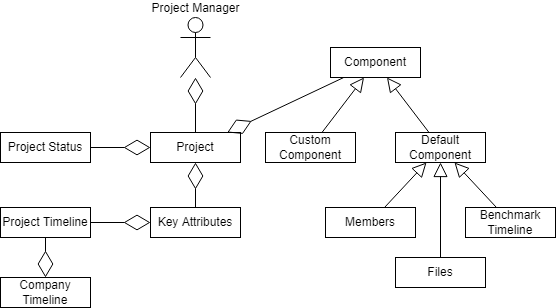

The diagram above was exported from draw.io. Its source (the exported page's mxGraphModel, read from the mxfile embedded in the PNG):
<mxGraphModel dx="1226" dy="685" grid="1" gridSize="10" guides="1" tooltips="1" connect="1" arrows="1" fold="1" page="1" pageScale="1" pageWidth="850" pageHeight="1100" math="0" shadow="0">
  <root>
    <mxCell id="0" />
    <mxCell id="1" parent="0" />
    <mxCell id="FsikJGTOvwc0-K85FeYd-1" value="Project" style="rounded=0;whiteSpace=wrap;html=1;" parent="1" vertex="1">
      <mxGeometry x="265" y="215" width="90" height="30" as="geometry" />
    </mxCell>
    <mxCell id="FsikJGTOvwc0-K85FeYd-2" value="Project Manager" style="shape=umlActor;verticalLabelPosition=top;verticalAlign=bottom;html=1;outlineConnect=0;labelPosition=center;align=center;" parent="1" vertex="1">
      <mxGeometry x="295" y="100" width="30" height="60" as="geometry" />
    </mxCell>
    <mxCell id="FsikJGTOvwc0-K85FeYd-3" value="" style="endArrow=diamondThin;endFill=0;endSize=24;html=1;rounded=0;sourcePerimeterSpacing=0;strokeWidth=1;" parent="1" source="FsikJGTOvwc0-K85FeYd-7" target="FsikJGTOvwc0-K85FeYd-11" edge="1">
      <mxGeometry width="160" relative="1" as="geometry">
        <mxPoint x="212.30769230769238" y="170" as="sourcePoint" />
        <mxPoint x="135" y="211.875" as="targetPoint" />
      </mxGeometry>
    </mxCell>
    <mxCell id="FsikJGTOvwc0-K85FeYd-4" value="" style="endArrow=block;endFill=0;endSize=12;html=1;rounded=0;sourcePerimeterSpacing=0;strokeWidth=1;" parent="1" source="FsikJGTOvwc0-K85FeYd-13" target="FsikJGTOvwc0-K85FeYd-6" edge="1">
      <mxGeometry width="160" relative="1" as="geometry">
        <mxPoint x="505" y="320.0011111111111" as="sourcePoint" />
        <mxPoint x="575" y="327.7788888888889" as="targetPoint" />
      </mxGeometry>
    </mxCell>
    <mxCell id="FsikJGTOvwc0-K85FeYd-5" value="Component" style="rounded=0;whiteSpace=wrap;html=1;" parent="1" vertex="1">
      <mxGeometry x="445" y="130" width="90" height="30" as="geometry" />
    </mxCell>
    <mxCell id="FsikJGTOvwc0-K85FeYd-6" value="Default Component" style="rounded=0;whiteSpace=wrap;html=1;" parent="1" vertex="1">
      <mxGeometry x="510" y="215" width="90" height="30" as="geometry" />
    </mxCell>
    <mxCell id="FsikJGTOvwc0-K85FeYd-7" value="Project Timeline" style="rounded=0;whiteSpace=wrap;html=1;" parent="1" vertex="1">
      <mxGeometry x="115" y="290" width="90" height="30" as="geometry" />
    </mxCell>
    <mxCell id="FsikJGTOvwc0-K85FeYd-11" value="Company Timeline" style="rounded=0;whiteSpace=wrap;html=1;" parent="1" vertex="1">
      <mxGeometry x="115" y="360" width="90" height="30" as="geometry" />
    </mxCell>
    <mxCell id="FsikJGTOvwc0-K85FeYd-12" value="Members" style="rounded=0;whiteSpace=wrap;html=1;" parent="1" vertex="1">
      <mxGeometry x="440" y="290" width="90" height="30" as="geometry" />
    </mxCell>
    <mxCell id="FsikJGTOvwc0-K85FeYd-13" value="Files" style="rounded=0;whiteSpace=wrap;html=1;" parent="1" vertex="1">
      <mxGeometry x="510" y="340" width="90" height="30" as="geometry" />
    </mxCell>
    <mxCell id="FsikJGTOvwc0-K85FeYd-14" value="Benchmark Timeline" style="rounded=0;whiteSpace=wrap;html=1;" parent="1" vertex="1">
      <mxGeometry x="580" y="290" width="90" height="30" as="geometry" />
    </mxCell>
    <mxCell id="FsikJGTOvwc0-K85FeYd-15" value="" style="endArrow=block;endFill=0;endSize=12;html=1;rounded=0;sourcePerimeterSpacing=0;strokeWidth=1;" parent="1" source="FsikJGTOvwc0-K85FeYd-14" target="FsikJGTOvwc0-K85FeYd-6" edge="1">
      <mxGeometry width="160" relative="1" as="geometry">
        <mxPoint x="515" y="330.0011111111111" as="sourcePoint" />
        <mxPoint x="585" y="337.7788888888889" as="targetPoint" />
      </mxGeometry>
    </mxCell>
    <mxCell id="FsikJGTOvwc0-K85FeYd-17" value="" style="endArrow=block;endFill=0;endSize=12;html=1;rounded=0;sourcePerimeterSpacing=0;strokeWidth=1;" parent="1" source="FsikJGTOvwc0-K85FeYd-12" target="FsikJGTOvwc0-K85FeYd-6" edge="1">
      <mxGeometry width="160" relative="1" as="geometry">
        <mxPoint x="623" y="370" as="sourcePoint" />
        <mxPoint x="637" y="300" as="targetPoint" />
      </mxGeometry>
    </mxCell>
    <mxCell id="FsikJGTOvwc0-K85FeYd-18" value="Custom Component" style="rounded=0;whiteSpace=wrap;html=1;" parent="1" vertex="1">
      <mxGeometry x="380" y="215" width="90" height="30" as="geometry" />
    </mxCell>
    <mxCell id="FsikJGTOvwc0-K85FeYd-19" value="" style="endArrow=block;endFill=0;endSize=12;html=1;rounded=0;sourcePerimeterSpacing=0;strokeWidth=1;" parent="1" source="FsikJGTOvwc0-K85FeYd-6" target="FsikJGTOvwc0-K85FeYd-5" edge="1">
      <mxGeometry width="160" relative="1" as="geometry">
        <mxPoint x="584" y="320" as="sourcePoint" />
        <mxPoint x="616" y="300" as="targetPoint" />
      </mxGeometry>
    </mxCell>
    <mxCell id="FsikJGTOvwc0-K85FeYd-20" value="" style="endArrow=block;endFill=0;endSize=12;html=1;rounded=0;sourcePerimeterSpacing=0;strokeWidth=1;" parent="1" source="FsikJGTOvwc0-K85FeYd-18" target="FsikJGTOvwc0-K85FeYd-5" edge="1">
      <mxGeometry width="160" relative="1" as="geometry">
        <mxPoint x="622.8571428571429" y="270" as="sourcePoint" />
        <mxPoint x="577.1428571428571" y="230" as="targetPoint" />
      </mxGeometry>
    </mxCell>
    <mxCell id="FsikJGTOvwc0-K85FeYd-21" value="" style="endArrow=diamondThin;endFill=0;endSize=24;html=1;rounded=0;sourcePerimeterSpacing=0;strokeWidth=1;" parent="1" source="FsikJGTOvwc0-K85FeYd-7" target="pnsgxk_wmJuMgKlVkWdp-1" edge="1">
      <mxGeometry width="160" relative="1" as="geometry">
        <mxPoint x="222.30769230769238" y="180" as="sourcePoint" />
        <mxPoint x="145" y="221.875" as="targetPoint" />
      </mxGeometry>
    </mxCell>
    <mxCell id="FsikJGTOvwc0-K85FeYd-25" value="" style="endArrow=diamondThin;endFill=0;endSize=24;html=1;rounded=0;sourcePerimeterSpacing=0;strokeWidth=1;" parent="1" source="FsikJGTOvwc0-K85FeYd-5" target="FsikJGTOvwc0-K85FeYd-1" edge="1">
      <mxGeometry width="160" relative="1" as="geometry">
        <mxPoint x="394.11764705882365" y="310" as="sourcePoint" />
        <mxPoint x="335.8823529411766" y="255" as="targetPoint" />
      </mxGeometry>
    </mxCell>
    <mxCell id="FsikJGTOvwc0-K85FeYd-26" value="" style="endArrow=diamondThin;endFill=0;endSize=24;html=1;rounded=0;sourcePerimeterSpacing=0;strokeWidth=1;" parent="1" source="FsikJGTOvwc0-K85FeYd-1" target="FsikJGTOvwc0-K85FeYd-2" edge="1">
      <mxGeometry width="160" relative="1" as="geometry">
        <mxPoint x="213.5" y="330" as="sourcePoint" />
        <mxPoint x="310" y="130" as="targetPoint" />
      </mxGeometry>
    </mxCell>
    <mxCell id="pnsgxk_wmJuMgKlVkWdp-1" value="Key Attributes" style="rounded=0;whiteSpace=wrap;html=1;" parent="1" vertex="1">
      <mxGeometry x="265" y="290" width="90" height="30" as="geometry" />
    </mxCell>
    <mxCell id="pnsgxk_wmJuMgKlVkWdp-2" value="" style="endArrow=diamondThin;endFill=0;endSize=24;html=1;rounded=0;sourcePerimeterSpacing=0;strokeWidth=1;" parent="1" source="pnsgxk_wmJuMgKlVkWdp-1" target="FsikJGTOvwc0-K85FeYd-1" edge="1">
      <mxGeometry width="160" relative="1" as="geometry">
        <mxPoint x="248" y="300" as="sourcePoint" />
        <mxPoint x="302" y="255" as="targetPoint" />
      </mxGeometry>
    </mxCell>
    <mxCell id="pnsgxk_wmJuMgKlVkWdp-3" value="Project Status" style="rounded=0;whiteSpace=wrap;html=1;" parent="1" vertex="1">
      <mxGeometry x="115" y="215" width="90" height="30" as="geometry" />
    </mxCell>
    <mxCell id="pnsgxk_wmJuMgKlVkWdp-4" value="" style="endArrow=diamondThin;endFill=0;endSize=24;html=1;rounded=0;sourcePerimeterSpacing=0;strokeWidth=1;" parent="1" source="pnsgxk_wmJuMgKlVkWdp-3" target="FsikJGTOvwc0-K85FeYd-1" edge="1">
      <mxGeometry width="160" relative="1" as="geometry">
        <mxPoint x="225" y="277.5" as="sourcePoint" />
        <mxPoint x="282" y="255" as="targetPoint" />
      </mxGeometry>
    </mxCell>
  </root>
</mxGraphModel>